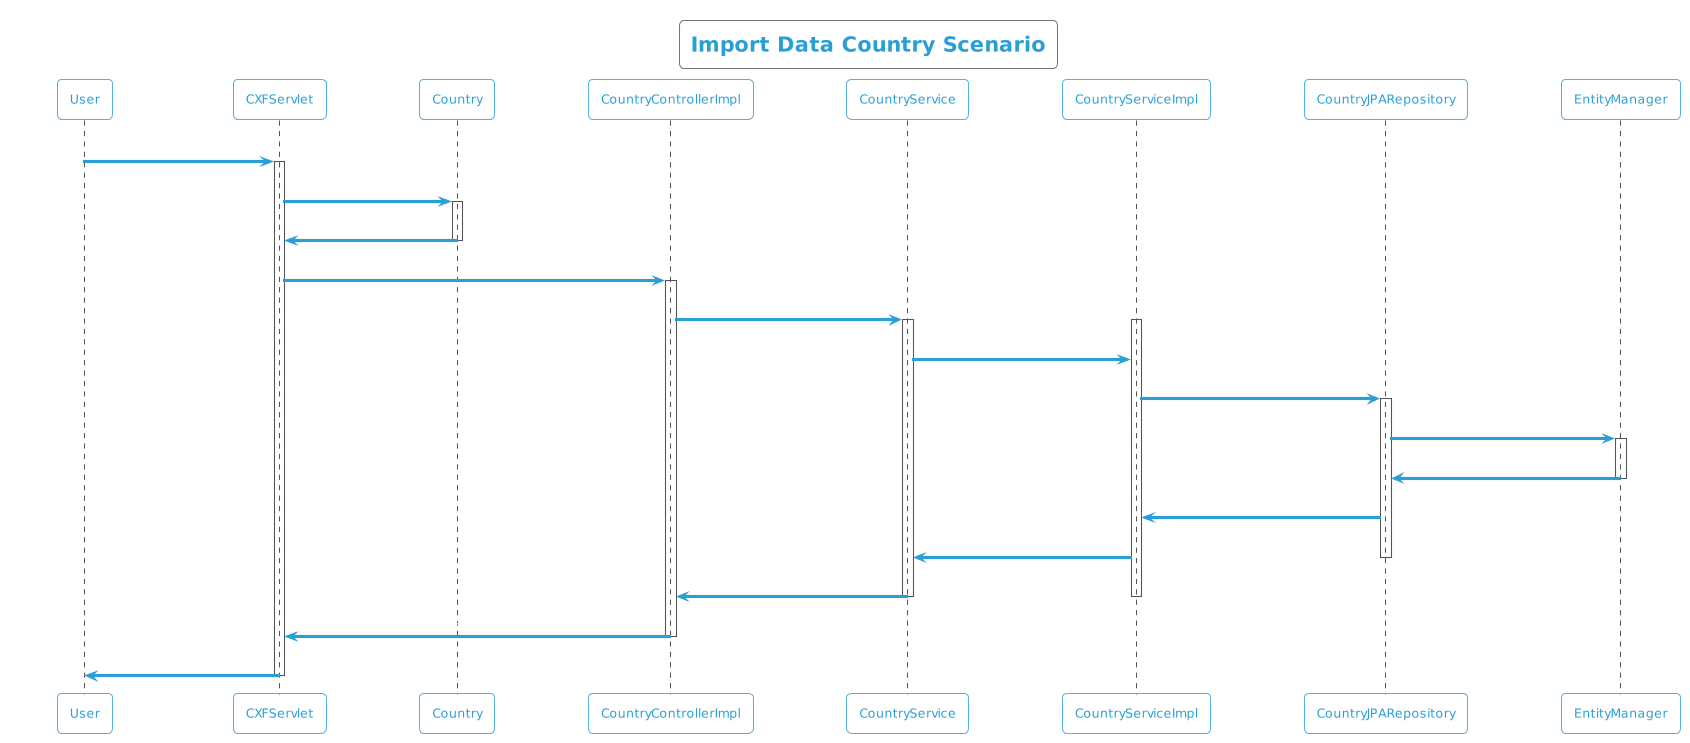

The diagram above was rendered by PlantUML. Its source (embedded in the PNG):
@startuml
!theme cyborg-outline
title Import Data Country Scenario
participant User
User -> CXFServlet: POST, Country
activate CXFServlet
CXFServlet -> Country: << importData >>
activate Country
Country -> CXFServlet: << instance >>
deactivate Country
CXFServlet -> CountryControllerImpl: importData(:Country)
activate CountryControllerImpl
CountryControllerImpl -> CountryService: importData(:Country)
activate CountryService
activate CountryServiceImpl
CountryService -> CountryServiceImpl: importData(:Country)
CountryServiceImpl -> CountryJPARepository: saveAll(:Country)
activate CountryJPARepository
CountryJPARepository -> EntityManager: save(:Country)
activate EntityManager
EntityManager -> CountryJPARepository: << persisted Country >>
deactivate EntityManager
CountryJPARepository -> CountryServiceImpl: << persisted Country >>
CountryServiceImpl -> CountryService: << persisted Country >>
deactivate CountryJPARepository
CountryService -> CountryControllerImpl: << persisted Country >>
deactivate CountryServiceImpl
deactivate CountryService
CountryControllerImpl -> CXFServlet: << persisted Country >>
deactivate CountryControllerImpl
CXFServlet -> User: marshalled Country XML
deactivate CXFServlet
@enduml